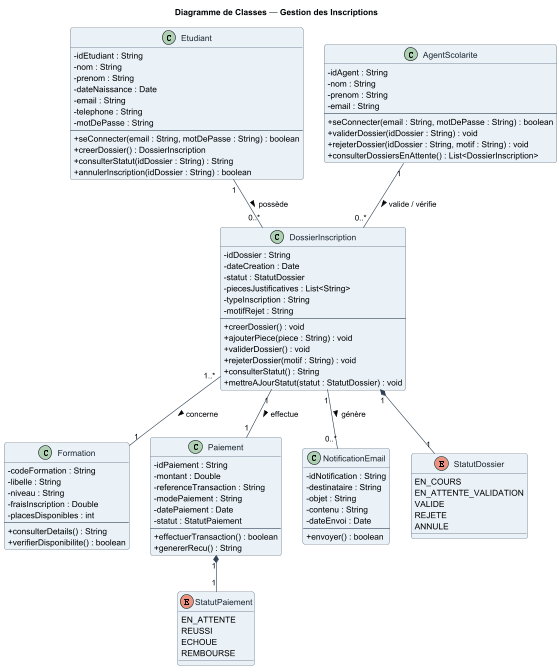

The diagram above was rendered by PlantUML. Its source (embedded in the PNG):
@startuml Class_GestionInscription
skinparam shadowing false
skinparam roundCorner 8
skinparam classAttributeIconSize 0
skinparam backgroundColor #FFFFFF
skinparam class {
  BackgroundColor #EAF2F8
  BorderColor #2E4053
  ArrowColor #2E4053
  FontColor #1B2631
}
skinparam enum {
  BackgroundColor #FDEBD0
  BorderColor #D4AC0D
}

title Diagramme de Classes — Gestion des Inscriptions

class Etudiant {
  - idEtudiant : String
  - nom : String
  - prenom : String
  - dateNaissance : Date
  - email : String
  - telephone : String
  - motDePasse : String
  --
  + seConnecter(email : String, motDePasse : String) : boolean
  + creerDossier() : DossierInscription
  + consulterStatut(idDossier : String) : String
  + annulerInscription(idDossier : String) : boolean
}

class AgentScolarite {
  - idAgent : String
  - nom : String
  - prenom : String
  - email : String
  --
  + seConnecter(email : String, motDePasse : String) : boolean
  + validerDossier(idDossier : String) : void
  + rejeterDossier(idDossier : String, motif : String) : void
  + consulterDossiersEnAttente() : List<DossierInscription>
}

class DossierInscription {
  - idDossier : String
  - dateCreation : Date
  - statut : StatutDossier
  - piecesJustificatives : List<String>
  - typeInscription : String
  - motifRejet : String
  --
  + creerDossier() : void
  + ajouterPiece(piece : String) : void
  + validerDossier() : void
  + rejeterDossier(motif : String) : void
  + consulterStatut() : String
  + mettreAJourStatut(statut : StatutDossier) : void
}

class Formation {
  - codeFormation : String
  - libelle : String
  - niveau : String
  - fraisInscription : Double
  - placesDisponibles : int
  --
  + consulterDetails() : String
  + verifierDisponibilite() : boolean
}

class Paiement {
  - idPaiement : String
  - montant : Double
  - referenceTransaction : String
  - modePaiement : String
  - datePaiement : Date
  - statut : StatutPaiement
  --
  + effectuerTransaction() : boolean
  + genererRecu() : String
}

class NotificationEmail {
  - idNotification : String
  - destinataire : String
  - objet : String
  - contenu : String
  - dateEnvoi : Date
  --
  + envoyer() : boolean
}

enum StatutDossier {
  EN_COURS
  EN_ATTENTE_VALIDATION
  VALIDE
  REJETE
  ANNULE
}

enum StatutPaiement {
  EN_ATTENTE
  REUSSI
  ECHOUE
  REMBOURSE
}

Etudiant "1" -- "0..*" DossierInscription : possède >
AgentScolarite "1" -- "0..*" DossierInscription : valide / vérifie >
DossierInscription "1..*" -- "1" Formation : concerne >
DossierInscription "1" -- "1" Paiement : effectue >
DossierInscription "1" -- "0..*" NotificationEmail : génère >
DossierInscription "1" *-- "1" StatutDossier
Paiement "1" *-- "1" StatutPaiement

@enduml